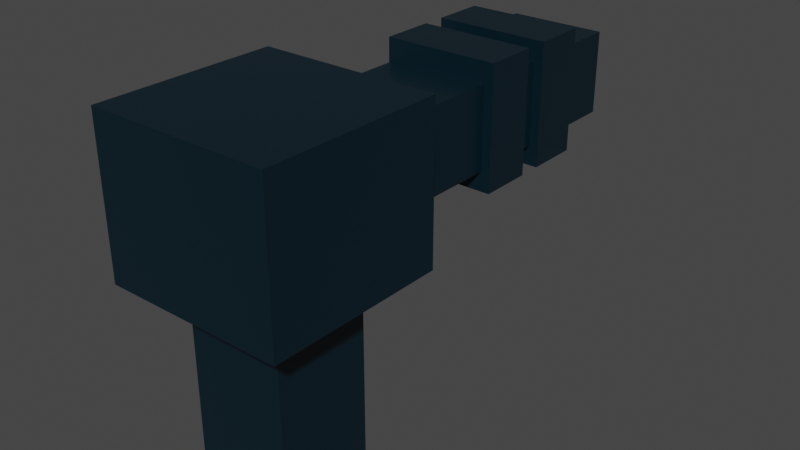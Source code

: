 # Source: freeze_ray.blend  (saved by Blender 2.93.21; exported with 4.5.12 LTS)
import bpy
from mathutils import Matrix  # noqa: F401  (used for matrix-valued properties, if any)

bpy.ops.wm.read_factory_settings(use_empty=True)
scene = bpy.context.scene
scene.name = 'Scene'

# ---- collections
col_collection = bpy.data.collections.new('Collection'); scene.collection.children.link(col_collection)

# ---- materials (node trees are filled in below, after node groups)
mat_material = bpy.data.materials.new('Material')
mat_material.alpha_threshold = 0.0
mat_material.use_transparent_shadow = False
mat_material.line_color = (0.0, 0.0, 0.0, 1.0)

# ---- material node trees
mat_material.use_nodes = True; mat_material.node_tree.nodes.clear()
_N = mat_material.node_tree.nodes; _L = mat_material.node_tree.links
n0 = _N.new('ShaderNodeOutputMaterial'); n0.name = 'Material Output'; n0.location = (300, 300)
n1 = _N.new('ShaderNodeBsdfPrincipled'); n1.name = 'Principled BSDF'; n1.location = (10, 300)
n1.distribution = 'GGX'
n1.subsurface_method = 'BURLEY'
n1.inputs[0].default_value = (0.000838, 0.01316, 0.02195, 1.0)
n1.inputs[2].default_value = 0.4
n1.inputs[3].default_value = 1.45
n1.inputs[27].default_value = (0.0, 0.0, 0.0, 1.0)
n1.inputs[28].default_value = 1.0
_L.new(n1.outputs[0], n0.inputs[0])
n0.is_active_output = True

# ---- world
world_world = bpy.data.worlds.new('World'); scene.world = world_world
world_world.use_nodes = True; world_world.node_tree.nodes.clear()
_N = world_world.node_tree.nodes; _L = world_world.node_tree.links
n0 = _N.new('ShaderNodeOutputWorld'); n0.name = 'World Output'; n0.location = (300, 300)
n1 = _N.new('ShaderNodeBackground'); n1.name = 'Background'; n1.location = (10, 300)
n1.inputs[0].default_value = (0.05088, 0.05088, 0.05088, 1.0)
_L.new(n1.outputs[0], n0.inputs[0])
n0.is_active_output = True
world_world.color = (0.05088, 0.05088, 0.05088)
world_world.use_sun_shadow = False
world_world.sun_shadow_jitter_overblur = 0.0

# ---- meshes
me_cube = bpy.data.meshes.new('Cube')
me_cube.from_pydata([(0.2027, -0.2027, 0.4448), (0.2027, -0.2027, -0.4351), (-0.2027, -0.2027, 0.4448), (-0.2027, -0.2027, -0.4351), (0.2027, 0.2027, 0.4448), (0.2027, 0.2027, -0.4351), (-0.2027, 0.2027, 0.4448), (-0.2027, 0.2027, -0.4351), (-0.2027, 0.2027, 0.7871), (0.2027, 0.2027, 0.7871), (-0.2027, 1.649, 0.4448), (0.2027, 1.649, 0.4448), (-0.2027, 1.649, 0.7871), (0.2027, 1.649, 0.7871), (0.3689, -0.3689, 0.3043), (-0.3689, -0.3689, 0.3043), (0.3689, 0.3689, 0.3043), (-0.3689, 0.3689, 0.3043), (-0.3689, -0.3689, 0.9275), (-0.3689, 0.3689, 0.9275), (0.3689, -0.3689, 0.9275), (0.3689, 0.3689, 0.9275), (0.2388, 0.8632, 0.3638), (-0.2388, 0.8632, 0.3638), (0.2388, 1.084, 0.3638), (-0.2388, 1.084, 0.3638), (-0.2388, 0.8632, 0.8681), (-0.2388, 1.084, 0.8681), (0.2388, 0.8632, 0.8681), (0.2388, 1.084, 0.8681), (0.2388, 1.179, 0.3638), (-0.2388, 1.179, 0.3638), (0.2388, 1.399, 0.3638), (-0.2388, 1.399, 0.3638), (-0.2388, 1.179, 0.8681), (-0.2388, 1.399, 0.8681), (0.2388, 1.179, 0.8681), (0.2388, 1.399, 0.8681)], [], [(4, 6, 10, 11), (3, 2, 6, 7), (7, 6, 4, 5), (5, 1, 3, 7), (1, 0, 2, 3), (5, 4, 0, 1), (17, 16, 14, 15), (16, 17, 19, 21), (11, 10, 12, 13), (6, 8, 12, 10), (8, 9, 13, 12), (9, 4, 11, 13), (20, 21, 19, 18), (15, 14, 20, 18), (14, 16, 21, 20), (17, 15, 18, 19), (25, 24, 22, 23), (24, 25, 27, 29), (28, 29, 27, 26), (23, 22, 28, 26), (22, 24, 29, 28), (25, 23, 26, 27), (33, 32, 30, 31), (32, 33, 35, 37), (36, 37, 35, 34), (31, 30, 36, 34), (30, 32, 37, 36), (33, 31, 34, 35)])
_uv = me_cube.uv_layers.new(name='UVMap')
_uv.uv.foreach_set('vector', [0.625, 0.25, 0.625, 0.0, 0.625, 0.0, 0.625, 0.25, 0.375, 0.75, 0.625, 0.75, 0.625, 1.0, 0.375, 1.0, 0.375, 0.0, 0.625, 0.0, 0.625, 0.25, 0.375, 0.25, 0.125, 0.5, 0.375, 0.5, 0.375, 0.75, 0.125, 0.75, 0.375, 0.5, 0.625, 0.5, 0.625, 0.75, 0.375, 0.75, 0.375, 0.25, 0.625, 0.25, 0.625, 0.5, 0.375, 0.5, 0.625, 1.0, 0.625, 0.25, 0.625, 0.5, 0.625, 0.75, 0.625, 0.25, 0.625, 1.0, 0.875, 0.75, 0.625, 0.25, 0.625, 0.25, 0.625, 0.0, 0.625, 0.0, 0.625, 0.25, 0.625, 1.0, 0.625, 1.0, 0.625, 1.0, 0.625, 1.0, 0.875, 0.75, 0.875, 0.5, 0.875, 0.5, 0.875, 0.75, 0.625, 0.25, 0.625, 0.25, 0.625, 0.25, 0.625, 0.25, 0.625, 0.5, 0.875, 0.5, 0.875, 0.75, 0.625, 0.75, 0.625, 0.75, 0.625, 0.5, 0.625, 0.5, 0.625, 0.75, 0.625, 0.5, 0.625, 0.25, 0.625, 0.25, 0.625, 0.5, 0.625, 1.0, 0.625, 0.75, 0.625, 0.75, 0.625, 1.0, 0.625, 1.0, 0.625, 0.25, 0.625, 0.5, 0.625, 0.75, 0.625, 0.25, 0.625, 1.0, 0.875, 0.75, 0.625, 0.25, 0.625, 0.5, 0.875, 0.5, 0.875, 0.75, 0.625, 0.75, 0.625, 0.75, 0.625, 0.5, 0.625, 0.5, 0.625, 0.75, 0.625, 0.5, 0.625, 0.25, 0.625, 0.25, 0.625, 0.5, 0.625, 1.0, 0.625, 0.75, 0.625, 0.75, 0.625, 1.0, 0.625, 1.0, 0.625, 0.25, 0.625, 0.5, 0.625, 0.75, 0.625, 0.25, 0.625, 1.0, 0.875, 0.75, 0.625, 0.25, 0.625, 0.5, 0.875, 0.5, 0.875, 0.75, 0.625, 0.75, 0.625, 0.75, 0.625, 0.5, 0.625, 0.5, 0.625, 0.75, 0.625, 0.5, 0.625, 0.25, 0.625, 0.25, 0.625, 0.5, 0.625, 1.0, 0.625, 0.75, 0.625, 0.75, 0.625, 1.0])
me_cube.materials.append(mat_material)
me_cube.use_remesh_preserve_volume = False
me_cube.use_remesh_preserve_attributes = False
me_cube.use_mirror_vertex_groups = False
me_cube.update()

# ---- objects
ob_cube = bpy.data.objects.new('Cube', me_cube)

# ---- transforms, parenting, visibility, modifiers, constraints
ob_cube.location = (0.0, 0.0, 0.0)
ob_cube.lock_rotations_4d = False
ob_cube.empty_display_type = 'ARROWS'
ob_cube.lineart.crease_threshold = 0.0

# ---- collection membership
col_collection.objects.link(ob_cube)

# ---- scene / render settings (as saved in the file)
scene.frame_start = 1; scene.frame_end = 250; scene.frame_set(1)
scene.render.engine = 'BLENDER_EEVEE_NEXT'
scene.cycles.use_denoising = False
scene.cycles.samples = 128
scene.cycles.sampling_pattern = 'TABULATED_SOBOL'
scene.cycles.use_adaptive_sampling = False
scene.cycles.use_light_tree = False
scene.view_settings.view_transform = 'Filmic'
bpy.context.view_layer.update()

# ---- added for rendering (the .blend has no active camera and no usable light): camera, sun
cam_auto = bpy.data.cameras.new('AutoCamera')
cam_auto.lens = 50.0
cam_auto.sensor_width = 36.0
cam_auto.clip_end = 1000.0
ob_auto_camera = bpy.data.objects.new('AutoCamera', cam_auto)
scene.collection.objects.link(ob_auto_camera)
ob_auto_camera.location = (2.35429, -2.18492, 2.12963)
ob_auto_camera.rotation_euler = (1.09748, -7.21219e-08, 0.694738)
scene.camera = ob_auto_camera
light_auto_sun = bpy.data.lights.new('AutoSun', 'SUN')
light_auto_sun.energy = 3.0
light_auto_sun.angle = 0.0523599
ob_auto_sun = bpy.data.objects.new('AutoSun', light_auto_sun)
scene.collection.objects.link(ob_auto_sun)
ob_auto_sun.rotation_euler = (0.872665, 0.174533, 0.523599)
bpy.context.view_layer.update()
